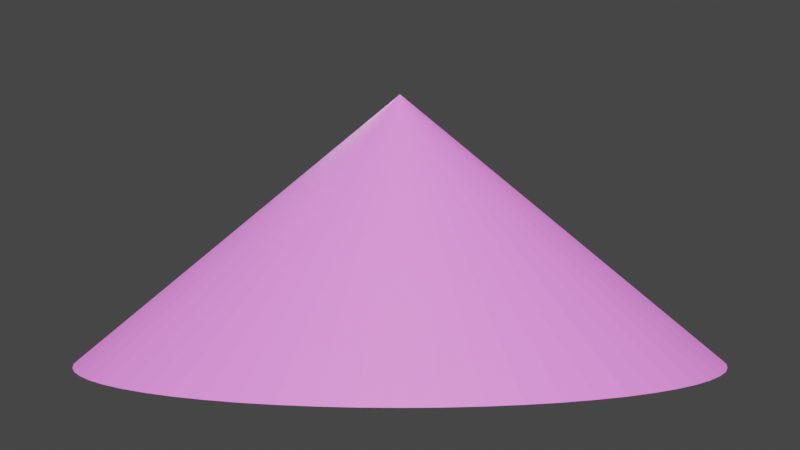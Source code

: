 # Source: P-005B_ConoChato.blend  (saved by Blender 3.6.11; exported with 4.5.12 LTS)
import bpy
from mathutils import Matrix  # noqa: F401  (used for matrix-valued properties, if any)

bpy.ops.wm.read_factory_settings(use_empty=True)
scene = bpy.context.scene
scene.name = 'Scene'

# ---- collections
col_collection = bpy.data.collections.new('Collection'); scene.collection.children.link(col_collection)

# ---- materials (node trees are filled in below, after node groups)
mat_mat_p_005b_conochato = bpy.data.materials.new('Mat_P-005B_ConoChato')
mat_mat_p_005b_conochato.use_transparent_shadow = False

# ---- material node trees
mat_mat_p_005b_conochato.use_nodes = True; mat_mat_p_005b_conochato.node_tree.nodes.clear()
_N = mat_mat_p_005b_conochato.node_tree.nodes; _L = mat_mat_p_005b_conochato.node_tree.links
n0 = _N.new('ShaderNodeBsdfPrincipled'); n0.name = 'Principled BSDF'; n0.location = (10, 300)
n0.distribution = 'GGX'
n0.subsurface_method = 'RANDOM_WALK_SKIN'
n0.inputs[0].default_value = (0.6118, 0.1529, 0.6902, 1.0)
n0.inputs[3].default_value = 1.45
n0.inputs[27].default_value = (0.0, 0.0, 0.0, 1.0)
n0.inputs[28].default_value = 1.0
n1 = _N.new('ShaderNodeOutputMaterial'); n1.name = 'Material Output'; n1.location = (300, 300)
_L.new(n0.outputs[0], n1.inputs[0])
n1.is_active_output = True

# ---- world
world_world = bpy.data.worlds.new('World'); scene.world = world_world
world_world.use_nodes = True; world_world.node_tree.nodes.clear()
_N = world_world.node_tree.nodes; _L = world_world.node_tree.links
n0 = _N.new('ShaderNodeOutputWorld'); n0.name = 'World Output'; n0.location = (300, 300)
n1 = _N.new('ShaderNodeBackground'); n1.name = 'Background'; n1.location = (10, 300)
n1.inputs[0].default_value = (0.05088, 0.05088, 0.05088, 1.0)
_L.new(n1.outputs[0], n0.inputs[0])
n0.is_active_output = True
world_world.color = (0.05088, 0.05088, 0.05088)
world_world.use_sun_shadow = False
world_world.sun_shadow_jitter_overblur = 0.0

# ---- cameras
cam_camera_004 = bpy.data.cameras.new('Camera.004')

# ---- lights
light_sun_003 = bpy.data.lights.new('Sun.003', 'SUN')
light_sun_003.color = (1.0, 0.95, 0.8)
light_sun_003.transmission_factor = 0.0
light_sun_003.angle = 0.199
light_sun_003.energy = 5.0
light_area_006 = bpy.data.lights.new('Area.006', 'AREA')
light_area_006.color = (1.0, 0.98, 0.95)
light_area_006.transmission_factor = 0.0
light_area_006.energy = 117.8
light_area_006.shadow_maximum_resolution = 0.006
light_area_006.use_absolute_resolution = True
light_area_006.size = 2.0
light_area_006.size_y = 1.0
light_area_007 = bpy.data.lights.new('Area.007', 'AREA')
light_area_007.color = (0.9, 0.95, 1.0)
light_area_007.transmission_factor = 0.0
light_area_007.energy = 47.12
light_area_007.shadow_maximum_resolution = 0.006
light_area_007.use_absolute_resolution = True
light_area_007.size = 1.5
light_area_007.size_y = 1.0
light_spot_003 = bpy.data.lights.new('Spot.003', 'SPOT')
light_spot_003.transmission_factor = 0.0
light_spot_003.energy = 180.0
light_spot_003.shadow_maximum_resolution = 0.006
light_spot_003.use_absolute_resolution = True
light_spot_003.spot_blend = 0.2
light_spot_003.spot_size = 1.047

# ---- meshes
me_cone_001 = bpy.data.meshes.new('Cone.001')
me_cone_001.from_pydata([(0.0, 1.2, -0.5), (0.1176, 1.194, -0.5), (0.2341, 1.177, -0.5), (0.3483, 1.148, -0.5), (0.4592, 1.109, -0.5), (0.5657, 1.058, -0.5), (0.6667, 0.9978, -0.5), (0.7613, 0.9276, -0.5), (0.8485, 0.8485, -0.5), (0.9276, 0.7613, -0.5), (0.9978, 0.6667, -0.5), (1.058, 0.5657, -0.5), (1.109, 0.4592, -0.5), (1.148, 0.3483, -0.5), (1.177, 0.2341, -0.5), (1.194, 0.1176, -0.5), (1.2, 0.0, -0.5), (1.194, -0.1176, -0.5), (1.177, -0.2341, -0.5), (1.148, -0.3483, -0.5), (1.109, -0.4592, -0.5), (1.058, -0.5657, -0.5), (0.9978, -0.6667, -0.5), (0.9276, -0.7613, -0.5), (0.8485, -0.8485, -0.5), (0.7613, -0.9276, -0.5), (0.6667, -0.9978, -0.5), (0.5657, -1.058, -0.5), (0.4592, -1.109, -0.5), (0.3483, -1.148, -0.5), (0.2341, -1.177, -0.5), (0.1176, -1.194, -0.5), (0.0, -1.2, -0.5), (-0.1176, -1.194, -0.5), (-0.2341, -1.177, -0.5), (-0.3483, -1.148, -0.5), (-0.4592, -1.109, -0.5), (-0.5657, -1.058, -0.5), (-0.6667, -0.9978, -0.5), (-0.7613, -0.9276, -0.5), (-0.8485, -0.8485, -0.5), (-0.9276, -0.7613, -0.5), (-0.9978, -0.6667, -0.5), (-1.058, -0.5657, -0.5), (-1.109, -0.4592, -0.5), (-1.148, -0.3483, -0.5), (-1.177, -0.2341, -0.5), (-1.194, -0.1176, -0.5), (-1.2, 0.0, -0.5), (-1.194, 0.1176, -0.5), (-1.177, 0.2341, -0.5), (-1.148, 0.3483, -0.5), (-1.109, 0.4592, -0.5), (-1.058, 0.5657, -0.5), (-0.9978, 0.6667, -0.5), (-0.9276, 0.7613, -0.5), (-0.8485, 0.8485, -0.5), (-0.7613, 0.9276, -0.5), (-0.6667, 0.9978, -0.5), (-0.5657, 1.058, -0.5), (-0.4592, 1.109, -0.5), (-0.3483, 1.148, -0.5), (-0.2341, 1.177, -0.5), (-0.1176, 1.194, -0.5), (0.0, 0.0, 0.5)], [], [(0, 64, 1), (1, 64, 2), (2, 64, 3), (3, 64, 4), (4, 64, 5), (5, 64, 6), (6, 64, 7), (7, 64, 8), (8, 64, 9), (9, 64, 10), (10, 64, 11), (11, 64, 12), (12, 64, 13), (13, 64, 14), (14, 64, 15), (15, 64, 16), (16, 64, 17), (17, 64, 18), (18, 64, 19), (19, 64, 20), (20, 64, 21), (21, 64, 22), (22, 64, 23), (23, 64, 24), (24, 64, 25), (25, 64, 26), (26, 64, 27), (27, 64, 28), (28, 64, 29), (29, 64, 30), (30, 64, 31), (31, 64, 32), (32, 64, 33), (33, 64, 34), (34, 64, 35), (35, 64, 36), (36, 64, 37), (37, 64, 38), (38, 64, 39), (39, 64, 40), (40, 64, 41), (41, 64, 42), (42, 64, 43), (43, 64, 44), (44, 64, 45), (45, 64, 46), (46, 64, 47), (47, 64, 48), (48, 64, 49), (49, 64, 50), (50, 64, 51), (51, 64, 52), (52, 64, 53), (53, 64, 54), (54, 64, 55), (55, 64, 56), (56, 64, 57), (57, 64, 58), (58, 64, 59), (59, 64, 60), (60, 64, 61), (61, 64, 62), (0, 1, 2, 3, 4, 5, 6, 7, 8, 9, 10, 11, 12, 13, 14, 15, 16, 17, 18, 19, 20, 21, 22, 23, 24, 25, 26, 27, 28, 29, 30, 31, 32, 33, 34, 35, 36, 37, 38, 39, 40, 41, 42, 43, 44, 45, 46, 47, 48, 49, 50, 51, 52, 53, 54, 55, 56, 57, 58, 59, 60, 61, 62, 63), (62, 64, 63), (63, 64, 0)])
_uv = me_cone_001.uv_layers.new(name='UVMap')
_uv.uv.foreach_set('vector', [0.25, 0.49, 0.25, 0.25, 0.2735, 0.4888, 0.2735, 0.4888, 0.25, 0.25, 0.2968, 0.4854, 0.2968, 0.4854, 0.25, 0.25, 0.3197, 0.4797, 0.3197, 0.4797, 0.25, 0.25, 0.3418, 0.4717, 0.3418, 0.4717, 0.25, 0.25, 0.3631, 0.4617, 0.3631, 0.4617, 0.25, 0.25, 0.3833, 0.4496, 0.3833, 0.4496, 0.25, 0.25, 0.4023, 0.4355, 0.4023, 0.4355, 0.25, 0.25, 0.4197, 0.4197, 0.4197, 0.4197, 0.25, 0.25, 0.4355, 0.4023, 0.4355, 0.4023, 0.25, 0.25, 0.4496, 0.3833, 0.4496, 0.3833, 0.25, 0.25, 0.4617, 0.3631, 0.4617, 0.3631, 0.25, 0.25, 0.4717, 0.3418, 0.4717, 0.3418, 0.25, 0.25, 0.4797, 0.3197, 0.4797, 0.3197, 0.25, 0.25, 0.4854, 0.2968, 0.4854, 0.2968, 0.25, 0.25, 0.4888, 0.2735, 0.4888, 0.2735, 0.25, 0.25, 0.49, 0.25, 0.49, 0.25, 0.25, 0.25, 0.4888, 0.2265, 0.4888, 0.2265, 0.25, 0.25, 0.4854, 0.2032, 0.4854, 0.2032, 0.25, 0.25, 0.4797, 0.1803, 0.4797, 0.1803, 0.25, 0.25, 0.4717, 0.1582, 0.4717, 0.1582, 0.25, 0.25, 0.4617, 0.1369, 0.4617, 0.1369, 0.25, 0.25, 0.4496, 0.1167, 0.4496, 0.1167, 0.25, 0.25, 0.4355, 0.09775, 0.4355, 0.09775, 0.25, 0.25, 0.4197, 0.08029, 0.4197, 0.08029, 0.25, 0.25, 0.4023, 0.06448, 0.4023, 0.06448, 0.25, 0.25, 0.3833, 0.05045, 0.3833, 0.05045, 0.25, 0.25, 0.3631, 0.03834, 0.3631, 0.03834, 0.25, 0.25, 0.3418, 0.02827, 0.3418, 0.02827, 0.25, 0.25, 0.3197, 0.02033, 0.3197, 0.02033, 0.25, 0.25, 0.2968, 0.01461, 0.2968, 0.01461, 0.25, 0.25, 0.2735, 0.01116, 0.2735, 0.01116, 0.25, 0.25, 0.25, 0.01, 0.25, 0.01, 0.25, 0.25, 0.2265, 0.01116, 0.2265, 0.01116, 0.25, 0.25, 0.2032, 0.01461, 0.2032, 0.01461, 0.25, 0.25, 0.1803, 0.02033, 0.1803, 0.02033, 0.25, 0.25, 0.1582, 0.02827, 0.1582, 0.02827, 0.25, 0.25, 0.1369, 0.03834, 0.1369, 0.03834, 0.25, 0.25, 0.1167, 0.05045, 0.1167, 0.05045, 0.25, 0.25, 0.09775, 0.06448, 0.09775, 0.06448, 0.25, 0.25, 0.08029, 0.08029, 0.08029, 0.08029, 0.25, 0.25, 0.06448, 0.09775, 0.06448, 0.09775, 0.25, 0.25, 0.05045, 0.1167, 0.05045, 0.1167, 0.25, 0.25, 0.03834, 0.1369, 0.03834, 0.1369, 0.25, 0.25, 0.02827, 0.1582, 0.02827, 0.1582, 0.25, 0.25, 0.02033, 0.1803, 0.02033, 0.1803, 0.25, 0.25, 0.01461, 0.2032, 0.01461, 0.2032, 0.25, 0.25, 0.01116, 0.2265, 0.01116, 0.2265, 0.25, 0.25, 0.01, 0.25, 0.01, 0.25, 0.25, 0.25, 0.01116, 0.2735, 0.01116, 0.2735, 0.25, 0.25, 0.01461, 0.2968, 0.01461, 0.2968, 0.25, 0.25, 0.02033, 0.3197, 0.02033, 0.3197, 0.25, 0.25, 0.02827, 0.3418, 0.02827, 0.3418, 0.25, 0.25, 0.03834, 0.3631, 0.03834, 0.3631, 0.25, 0.25, 0.05045, 0.3833, 0.05045, 0.3833, 0.25, 0.25, 0.06448, 0.4023, 0.06448, 0.4023, 0.25, 0.25, 0.08029, 0.4197, 0.08029, 0.4197, 0.25, 0.25, 0.09775, 0.4355, 0.09775, 0.4355, 0.25, 0.25, 0.1167, 0.4496, 0.1167, 0.4496, 0.25, 0.25, 0.1369, 0.4617, 0.1369, 0.4617, 0.25, 0.25, 0.1582, 0.4717, 0.1582, 0.4717, 0.25, 0.25, 0.1803, 0.4797, 0.1803, 0.4797, 0.25, 0.25, 0.2032, 0.4854, 0.75, 0.49, 0.7735, 0.4888, 0.7968, 0.4854, 0.8197, 0.4797, 0.8418, 0.4717, 0.8631, 0.4617, 0.8833, 0.4496, 0.9023, 0.4355, 0.9197, 0.4197, 0.9355, 0.4023, 0.9496, 0.3833, 0.9617, 0.3631, 0.9717, 0.3418, 0.9797, 0.3197, 0.9854, 0.2968, 0.9888, 0.2735, 0.99, 0.25, 0.9888, 0.2265, 0.9854, 0.2032, 0.9797, 0.1803, 0.9717, 0.1582, 0.9617, 0.1369, 0.9496, 0.1167, 0.9355, 0.09775, 0.9197, 0.08029, 0.9023, 0.06448, 0.8833, 0.05045, 0.8631, 0.03834, 0.8418, 0.02827, 0.8197, 0.02033, 0.7968, 0.01461, 0.7735, 0.01116, 0.75, 0.01, 0.7265, 0.01116, 0.7032, 0.01461, 0.6803, 0.02033, 0.6582, 0.02827, 0.6369, 0.03834, 0.6167, 0.05045, 0.5977, 0.06448, 0.5803, 0.08029, 0.5645, 0.09775, 0.5504, 0.1167, 0.5383, 0.1369, 0.5283, 0.1582, 0.5203, 0.1803, 0.5146, 0.2032, 0.5112, 0.2265, 0.51, 0.25, 0.5112, 0.2735, 0.5146, 0.2968, 0.5203, 0.3197, 0.5283, 0.3418, 0.5383, 0.3631, 0.5504, 0.3833, 0.5645, 0.4023, 0.5803, 0.4197, 0.5977, 0.4355, 0.6167, 0.4496, 0.6369, 0.4617, 0.6582, 0.4717, 0.6803, 0.4797, 0.7032, 0.4854, 0.7265, 0.4888, 0.2032, 0.4854, 0.25, 0.25, 0.2265, 0.4888, 0.2265, 0.4888, 0.25, 0.25, 0.25, 0.49])
me_cone_001.materials.append(mat_mat_p_005b_conochato)
me_cone_001.update()

# ---- objects
ob_p_005b_conochato = bpy.data.objects.new('P-005B_ConoChato', me_cone_001)
ob_zuly_sol_direccional = bpy.data.objects.new('ZULY_Sol_Direccional', light_sun_003)
ob_zuly_key_principal = bpy.data.objects.new('ZULY_Key_Principal', light_area_006)
ob_zuly_fill_suave = bpy.data.objects.new('ZULY_Fill_Suave', light_area_007)
ob_zuly_rim_contorno = bpy.data.objects.new('ZULY_Rim_Contorno', light_spot_003)
ob_camera = bpy.data.objects.new('Camera', cam_camera_004)

# ---- transforms, parenting, visibility, modifiers, constraints
ob_p_005b_conochato.location = (0.0, 0.0, 0.5)
ob_zuly_sol_direccional.location = (5.0, -5.0, 10.5)
ob_zuly_sol_direccional.rotation_euler = (0.6155, -2.787e-08, 0.7854)
ob_zuly_key_principal.location = (5.04, -3.6, 4.82)
ob_zuly_key_principal.rotation_euler = (0.9618, 8.666e-08, 0.9505)
ob_zuly_fill_suave.location = (-3.6, 2.16, 3.38)
ob_zuly_fill_suave.rotation_euler = (0.9695, 1.469e-07, -2.111)
ob_zuly_rim_contorno.location = (0.0, -7.2, 4.1)
ob_zuly_rim_contorno.rotation_euler = (1.107, -0.0, 0.0)
ob_camera.location = (3.0, -3.0, 0.5)
ob_camera.rotation_euler = (1.571, -1.491e-07, 0.7854)

# ---- collection membership
col_collection.objects.link(ob_p_005b_conochato)
col_collection.objects.link(ob_zuly_sol_direccional)
col_collection.objects.link(ob_zuly_key_principal)
col_collection.objects.link(ob_zuly_fill_suave)
col_collection.objects.link(ob_zuly_rim_contorno)
col_collection.objects.link(ob_camera)

# ---- scene / render settings (as saved in the file)
scene.camera = ob_camera
scene.frame_start = 1; scene.frame_end = 250; scene.frame_set(1)
scene.render.engine = 'BLENDER_EEVEE_NEXT'
scene.cycles.sampling_pattern = 'TABULATED_SOBOL'
scene.view_settings.view_transform = 'Filmic'
bpy.context.view_layer.update()
